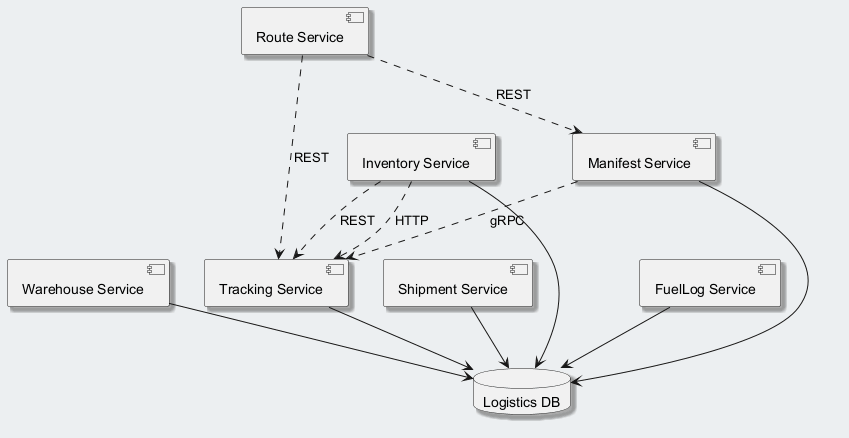

The diagram above was rendered by PlantUML. Its source (embedded in the PNG):
@startuml
skinparam backgroundColor #ECEFF1
skinparam classBackgroundColor #FFFFFF
skinparam classBorderColor #455A64
skinparam shadowing true
component "Warehouse Service" as C_WarehouseService
component "Tracking Service" as C_TrackingService
component "Route Service" as C_RouteService
component "Shipment Service" as C_ShipmentService
component "Manifest Service" as C_ManifestService
component "FuelLog Service" as C_FuelLogService
component "Inventory Service" as C_InventoryService
database "Logistics DB" as DB_logistics
C_WarehouseService --> DB_logistics
C_TrackingService --> DB_logistics
C_ShipmentService --> DB_logistics
C_ManifestService --> DB_logistics
C_FuelLogService --> DB_logistics
C_InventoryService --> DB_logistics
C_InventoryService ..> C_TrackingService : REST
C_ManifestService ..> C_TrackingService : gRPC
C_InventoryService ..> C_TrackingService : HTTP
C_RouteService ..> C_ManifestService : REST
C_RouteService ..> C_TrackingService : REST
@enduml